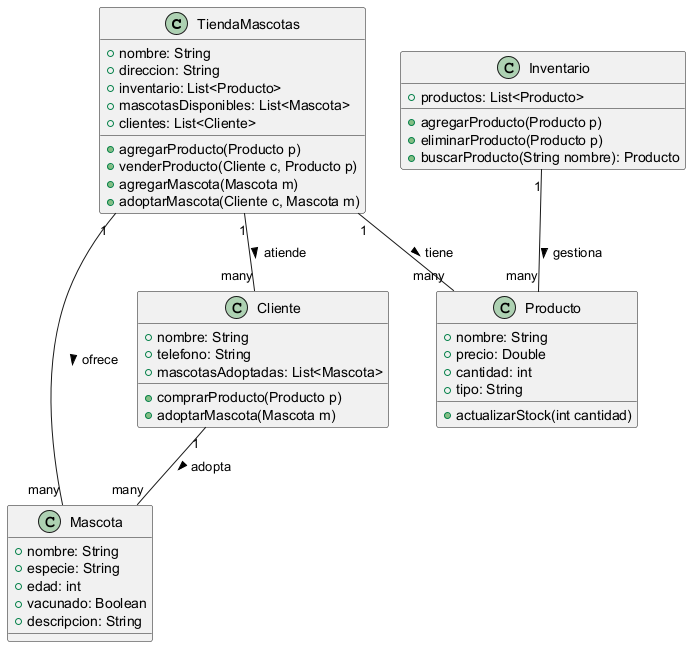

The diagram above was rendered by PlantUML. Its source (embedded in the PNG):
@startuml
class TiendaMascotas {
    +nombre: String
    +direccion: String
    +inventario: List<Producto>
    +mascotasDisponibles: List<Mascota>
    +clientes: List<Cliente>
    +agregarProducto(Producto p)
    +venderProducto(Cliente c, Producto p)
    +agregarMascota(Mascota m)
    +adoptarMascota(Cliente c, Mascota m)
}

class Producto {
    +nombre: String
    +precio: Double
    +cantidad: int
    +tipo: String
    +actualizarStock(int cantidad)
}

class Mascota {
    +nombre: String
    +especie: String
    +edad: int
    +vacunado: Boolean
    +descripcion: String
}

class Cliente {
    +nombre: String
    +telefono: String
    +mascotasAdoptadas: List<Mascota>
    +comprarProducto(Producto p)
    +adoptarMascota(Mascota m)
}

class Inventario {
    +productos: List<Producto>
    +agregarProducto(Producto p)
    +eliminarProducto(Producto p)
    +buscarProducto(String nombre): Producto
}

TiendaMascotas "1" -- "many" Producto : tiene >
TiendaMascotas "1" -- "many" Mascota : ofrece >
TiendaMascotas "1" -- "many" Cliente : atiende >
Cliente "1" -- "many" Mascota : adopta >
Inventario "1" -- "many" Producto : gestiona >
@enduml